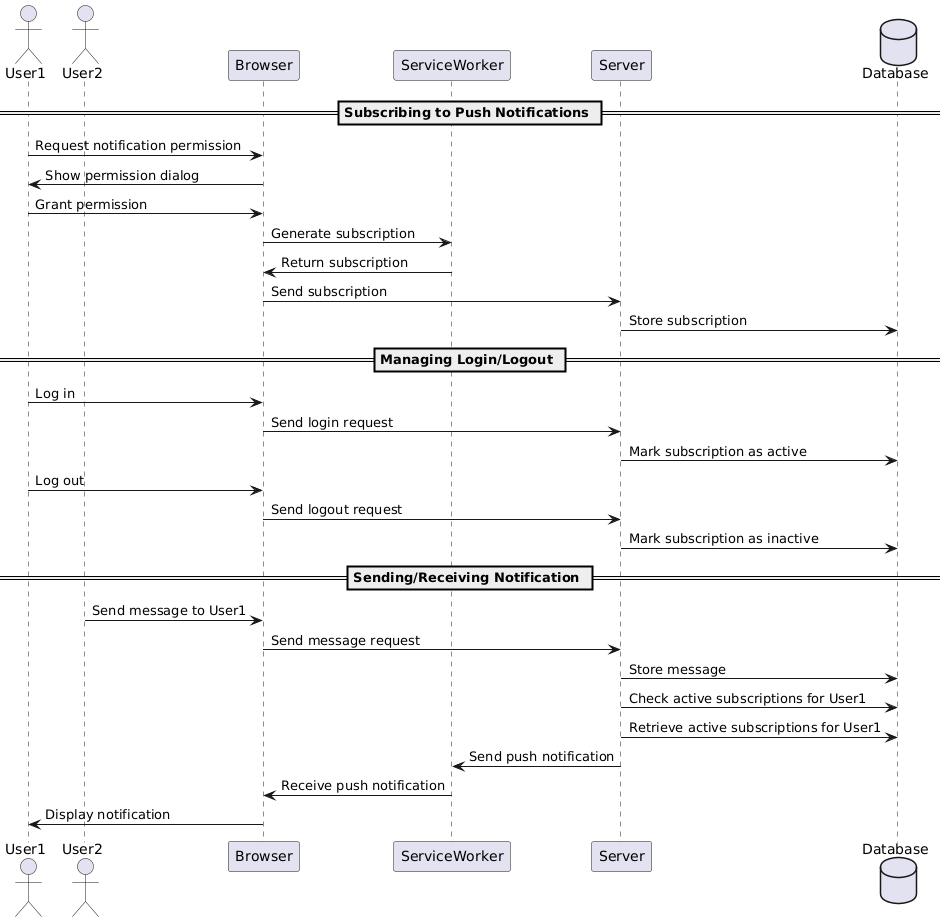

The diagram above was rendered by PlantUML. Its source (embedded in the PNG):
@startuml
== Subscribing to Push Notifications ==
actor User1
actor User2
participant Browser
participant ServiceWorker
participant Server
database Database

User1 -> Browser: Request notification permission
Browser -> User1: Show permission dialog
User1 -> Browser: Grant permission

Browser -> ServiceWorker: Generate subscription
ServiceWorker -> Browser: Return subscription

Browser -> Server: Send subscription
Server -> Database: Store subscription

== Managing Login/Logout ==
User1 -> Browser: Log in
Browser -> Server: Send login request
Server -> Database: Mark subscription as active

User1 -> Browser: Log out
Browser -> Server: Send logout request
Server -> Database: Mark subscription as inactive

== Sending/Receiving Notification ==

User2 -> Browser: Send message to User1
Browser -> Server: Send message request
Server -> Database: Store message
Server -> Database: Check active subscriptions for User1
Server -> Database: Retrieve active subscriptions for User1

Server -> ServiceWorker: Send push notification
ServiceWorker -> Browser: Receive push notification
Browser -> User1: Display notification
@enduml